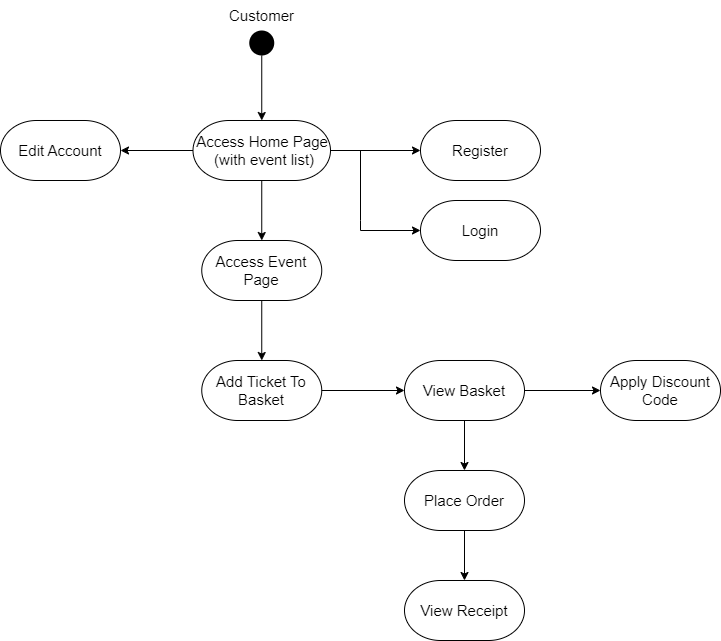

The diagram above was exported from draw.io. Its source (the exported page's mxGraphModel, read from the mxfile embedded in the PNG):
<mxGraphModel dx="2348" dy="838" grid="1" gridSize="10" guides="1" tooltips="1" connect="1" arrows="1" fold="1" page="1" pageScale="1" pageWidth="827" pageHeight="1169" math="0" shadow="0">
  <root>
    <mxCell id="WIyWlLk6GJQsqaUBKTNV-0" />
    <mxCell id="WIyWlLk6GJQsqaUBKTNV-1" parent="WIyWlLk6GJQsqaUBKTNV-0" />
    <mxCell id="4jiMCeP8UoX9Q4YugJub-33" value="&lt;font style=&quot;font-size: 15px;&quot;&gt;Access Home Page&lt;br&gt;&amp;nbsp;(with event list)&lt;/font&gt;" style="rounded=1;whiteSpace=wrap;html=1;arcSize=60;imageHeight=24;" vertex="1" parent="WIyWlLk6GJQsqaUBKTNV-1">
      <mxGeometry x="142.5" y="140" width="137.5" height="60" as="geometry" />
    </mxCell>
    <mxCell id="4jiMCeP8UoX9Q4YugJub-37" value="" style="shape=ellipse;fillColor=#000000;strokeColor=none;html=1;sketch=0;" vertex="1" parent="WIyWlLk6GJQsqaUBKTNV-1">
      <mxGeometry x="198.75" y="50" width="25" height="25" as="geometry" />
    </mxCell>
    <mxCell id="4jiMCeP8UoX9Q4YugJub-39" value="" style="endArrow=classic;html=1;rounded=0;" edge="1" parent="WIyWlLk6GJQsqaUBKTNV-1" source="4jiMCeP8UoX9Q4YugJub-37" target="4jiMCeP8UoX9Q4YugJub-33">
      <mxGeometry width="50" height="50" relative="1" as="geometry">
        <mxPoint x="390" y="240" as="sourcePoint" />
        <mxPoint x="440" y="190" as="targetPoint" />
      </mxGeometry>
    </mxCell>
    <mxCell id="4jiMCeP8UoX9Q4YugJub-40" value="&lt;span style=&quot;font-size: 15px;&quot;&gt;Access Event Page&lt;/span&gt;" style="rounded=1;whiteSpace=wrap;html=1;arcSize=60;imageHeight=24;" vertex="1" parent="WIyWlLk6GJQsqaUBKTNV-1">
      <mxGeometry x="151.25" y="260" width="120" height="60" as="geometry" />
    </mxCell>
    <mxCell id="4jiMCeP8UoX9Q4YugJub-41" value="" style="endArrow=classic;html=1;rounded=0;" edge="1" parent="WIyWlLk6GJQsqaUBKTNV-1" source="4jiMCeP8UoX9Q4YugJub-33" target="4jiMCeP8UoX9Q4YugJub-40">
      <mxGeometry width="50" height="50" relative="1" as="geometry">
        <mxPoint x="330" y="257.5" as="sourcePoint" />
        <mxPoint x="330" y="322.5" as="targetPoint" />
      </mxGeometry>
    </mxCell>
    <mxCell id="4jiMCeP8UoX9Q4YugJub-42" value="&lt;span style=&quot;font-size: 15px;&quot;&gt;Login&lt;/span&gt;" style="rounded=1;whiteSpace=wrap;html=1;arcSize=60;imageHeight=24;" vertex="1" parent="WIyWlLk6GJQsqaUBKTNV-1">
      <mxGeometry x="370" y="220" width="120" height="60" as="geometry" />
    </mxCell>
    <mxCell id="4jiMCeP8UoX9Q4YugJub-43" value="&lt;span style=&quot;font-size: 15px;&quot;&gt;Register&lt;/span&gt;" style="rounded=1;whiteSpace=wrap;html=1;arcSize=60;imageHeight=24;" vertex="1" parent="WIyWlLk6GJQsqaUBKTNV-1">
      <mxGeometry x="370" y="140" width="120" height="60" as="geometry" />
    </mxCell>
    <mxCell id="4jiMCeP8UoX9Q4YugJub-44" value="" style="endArrow=classic;html=1;rounded=0;" edge="1" parent="WIyWlLk6GJQsqaUBKTNV-1" source="4jiMCeP8UoX9Q4YugJub-33" target="4jiMCeP8UoX9Q4YugJub-42">
      <mxGeometry width="50" height="50" relative="1" as="geometry">
        <mxPoint x="342.5" y="200" as="sourcePoint" />
        <mxPoint x="342.5" y="260" as="targetPoint" />
        <Array as="points">
          <mxPoint x="310" y="170" />
          <mxPoint x="310" y="240" />
          <mxPoint x="310" y="250" />
        </Array>
      </mxGeometry>
    </mxCell>
    <mxCell id="4jiMCeP8UoX9Q4YugJub-45" value="" style="endArrow=classic;html=1;rounded=0;" edge="1" parent="WIyWlLk6GJQsqaUBKTNV-1" source="4jiMCeP8UoX9Q4YugJub-33" target="4jiMCeP8UoX9Q4YugJub-43">
      <mxGeometry width="50" height="50" relative="1" as="geometry">
        <mxPoint x="310" y="290" as="sourcePoint" />
        <mxPoint x="390" y="301" as="targetPoint" />
      </mxGeometry>
    </mxCell>
    <mxCell id="4jiMCeP8UoX9Q4YugJub-47" value="" style="endArrow=classic;html=1;rounded=0;" edge="1" parent="WIyWlLk6GJQsqaUBKTNV-1" source="4jiMCeP8UoX9Q4YugJub-40" target="4jiMCeP8UoX9Q4YugJub-48">
      <mxGeometry width="50" height="50" relative="1" as="geometry">
        <mxPoint x="354" y="340" as="sourcePoint" />
        <mxPoint x="354" y="400" as="targetPoint" />
      </mxGeometry>
    </mxCell>
    <mxCell id="4jiMCeP8UoX9Q4YugJub-48" value="&lt;span style=&quot;font-size: 15px;&quot;&gt;Add Ticket To Basket&lt;/span&gt;" style="rounded=1;whiteSpace=wrap;html=1;arcSize=60;imageHeight=24;" vertex="1" parent="WIyWlLk6GJQsqaUBKTNV-1">
      <mxGeometry x="151.25" y="380" width="120" height="60" as="geometry" />
    </mxCell>
    <mxCell id="4jiMCeP8UoX9Q4YugJub-49" value="&lt;span style=&quot;font-size: 15px;&quot;&gt;View Basket&lt;/span&gt;" style="rounded=1;whiteSpace=wrap;html=1;arcSize=60;imageHeight=24;" vertex="1" parent="WIyWlLk6GJQsqaUBKTNV-1">
      <mxGeometry x="354" y="380" width="120" height="60" as="geometry" />
    </mxCell>
    <mxCell id="4jiMCeP8UoX9Q4YugJub-50" value="" style="endArrow=classic;html=1;rounded=0;" edge="1" parent="WIyWlLk6GJQsqaUBKTNV-1" source="4jiMCeP8UoX9Q4YugJub-48" target="4jiMCeP8UoX9Q4YugJub-49">
      <mxGeometry width="50" height="50" relative="1" as="geometry">
        <mxPoint x="350" y="350" as="sourcePoint" />
        <mxPoint x="350" y="390" as="targetPoint" />
      </mxGeometry>
    </mxCell>
    <mxCell id="4jiMCeP8UoX9Q4YugJub-51" value="" style="endArrow=classic;html=1;rounded=0;" edge="1" parent="WIyWlLk6GJQsqaUBKTNV-1" source="4jiMCeP8UoX9Q4YugJub-49" target="4jiMCeP8UoX9Q4YugJub-52">
      <mxGeometry width="50" height="50" relative="1" as="geometry">
        <mxPoint x="230" y="500" as="sourcePoint" />
        <mxPoint x="313" y="500" as="targetPoint" />
      </mxGeometry>
    </mxCell>
    <mxCell id="4jiMCeP8UoX9Q4YugJub-52" value="&lt;span style=&quot;font-size: 15px;&quot;&gt;Place Order&lt;/span&gt;" style="rounded=1;whiteSpace=wrap;html=1;arcSize=60;imageHeight=24;" vertex="1" parent="WIyWlLk6GJQsqaUBKTNV-1">
      <mxGeometry x="354" y="490" width="120" height="60" as="geometry" />
    </mxCell>
    <mxCell id="4jiMCeP8UoX9Q4YugJub-54" value="" style="endArrow=classic;html=1;rounded=0;" edge="1" parent="WIyWlLk6GJQsqaUBKTNV-1" source="4jiMCeP8UoX9Q4YugJub-52" target="4jiMCeP8UoX9Q4YugJub-55">
      <mxGeometry width="50" height="50" relative="1" as="geometry">
        <mxPoint x="400" y="570" as="sourcePoint" />
        <mxPoint x="430" y="610" as="targetPoint" />
      </mxGeometry>
    </mxCell>
    <mxCell id="4jiMCeP8UoX9Q4YugJub-55" value="&lt;span style=&quot;font-size: 15px;&quot;&gt;View Receipt&lt;/span&gt;" style="rounded=1;whiteSpace=wrap;html=1;arcSize=60;imageHeight=24;" vertex="1" parent="WIyWlLk6GJQsqaUBKTNV-1">
      <mxGeometry x="354" y="600" width="120" height="60" as="geometry" />
    </mxCell>
    <mxCell id="4jiMCeP8UoX9Q4YugJub-56" value="" style="endArrow=classic;html=1;rounded=0;" edge="1" parent="WIyWlLk6GJQsqaUBKTNV-1" source="4jiMCeP8UoX9Q4YugJub-33" target="4jiMCeP8UoX9Q4YugJub-57">
      <mxGeometry width="50" height="50" relative="1" as="geometry">
        <mxPoint x="-10" y="210" as="sourcePoint" />
        <mxPoint x="70" y="233" as="targetPoint" />
      </mxGeometry>
    </mxCell>
    <mxCell id="4jiMCeP8UoX9Q4YugJub-57" value="&lt;span style=&quot;font-size: 15px;&quot;&gt;Edit Account&lt;/span&gt;" style="rounded=1;whiteSpace=wrap;html=1;arcSize=60;imageHeight=24;" vertex="1" parent="WIyWlLk6GJQsqaUBKTNV-1">
      <mxGeometry x="-50" y="140" width="120" height="60" as="geometry" />
    </mxCell>
    <mxCell id="4jiMCeP8UoX9Q4YugJub-59" value="&lt;font style=&quot;font-size: 15px;&quot;&gt;Customer&lt;/font&gt;" style="text;html=1;align=center;verticalAlign=middle;resizable=0;points=[];autosize=1;strokeColor=none;fillColor=none;" vertex="1" parent="WIyWlLk6GJQsqaUBKTNV-1">
      <mxGeometry x="166.25" y="20" width="90" height="30" as="geometry" />
    </mxCell>
    <mxCell id="4jiMCeP8UoX9Q4YugJub-60" value="&lt;span style=&quot;font-size: 15px;&quot;&gt;Apply Discount Code&lt;/span&gt;" style="rounded=1;whiteSpace=wrap;html=1;arcSize=60;imageHeight=24;" vertex="1" parent="WIyWlLk6GJQsqaUBKTNV-1">
      <mxGeometry x="550" y="380" width="120" height="60" as="geometry" />
    </mxCell>
    <mxCell id="4jiMCeP8UoX9Q4YugJub-63" value="" style="endArrow=classic;html=1;rounded=0;" edge="1" parent="WIyWlLk6GJQsqaUBKTNV-1" source="4jiMCeP8UoX9Q4YugJub-49" target="4jiMCeP8UoX9Q4YugJub-60">
      <mxGeometry width="50" height="50" relative="1" as="geometry">
        <mxPoint x="490" y="350" as="sourcePoint" />
        <mxPoint x="573" y="350" as="targetPoint" />
      </mxGeometry>
    </mxCell>
  </root>
</mxGraphModel>